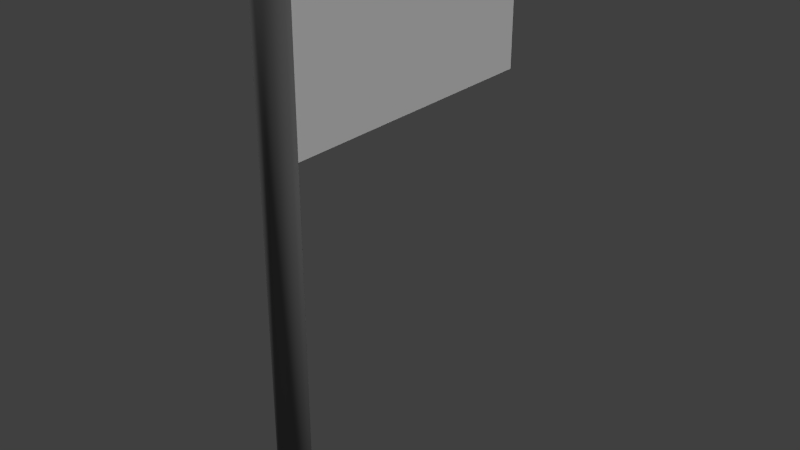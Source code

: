 # Source: Flag.blend  (saved by Blender 2.72.0; exported with 4.5.12 LTS)
import bpy
from mathutils import Matrix  # noqa: F401  (used for matrix-valued properties, if any)

bpy.ops.wm.read_factory_settings(use_empty=True)
scene = bpy.context.scene
scene.name = 'Scene'

# ---- collections
col_collection_1 = bpy.data.collections.new('Collection 1'); scene.collection.children.link(col_collection_1)

# ---- materials (node trees are filled in below, after node groups)
mat_flagmat = bpy.data.materials.new('FlagMat')
mat_flagmat.alpha_threshold = 0.0
mat_flagmat.use_transparent_shadow = False
mat_flagmat.diffuse_color = (1.0, 1.0, 1.0, 1.0)
mat_flagmat.roughness = 0.5
mat_flagmat.specular_intensity = 0.1864
mat_metal = bpy.data.materials.new('Metal')
mat_metal.alpha_threshold = 0.0
mat_metal.use_transparent_shadow = False
mat_metal.diffuse_color = (0.1902, 0.1902, 0.1902, 1.0)
mat_metal.specular_color = (1.0, 0.9964, 0.3541)
mat_metal.roughness = 0.5

# ---- material node trees

# ---- world
world_world = bpy.data.worlds.new('World'); scene.world = world_world
world_world.color = (0.05088, 0.05088, 0.05088)
world_world.use_sun_shadow = False
world_world.sun_shadow_jitter_overblur = 0.0
world_world.cycles.sampling_method = 'MANUAL'
world_world.cycles.sample_map_resolution = 256

# ---- lights
light_sun_001 = bpy.data.lights.new('Sun.001', 'SUN')
light_sun_001.transmission_factor = 0.0
light_sun_001.angle = 0.1993
light_sun_001.energy = 1.0
light_sun_001.shadow_buffer_clip_start = 0.5
light_sun_001.shadow_soft_size = 0.1
light_sun_001.shadow_cascade_max_distance = 1000.0
light_sun_001.cycles.use_multiple_importance_sampling = False
light_sun = bpy.data.lights.new('Sun', 'SUN')
light_sun.transmission_factor = 0.0
light_sun.angle = 0.1993
light_sun.energy = 1.0
light_sun.shadow_buffer_clip_start = 0.5
light_sun.shadow_soft_size = 0.1
light_sun.shadow_cascade_max_distance = 1000.0
light_sun.cycles.use_multiple_importance_sampling = False

# ---- meshes
me_cube_001 = bpy.data.meshes.new('Cube.001')
me_cube_001.from_pydata([(-1.0, -1.0, -1.0), (-1.0, 1.0, -1.0), (1.0, 1.0, -1.0), (1.0, -1.0, -1.0), (-1.0, -1.0, 1.0), (-1.0, 1.0, 1.0), (1.0, 1.0, 1.0), (1.0, -1.0, 1.0)], [], [(4, 5, 1, 0), (5, 6, 2, 1), (6, 7, 3, 2), (7, 4, 0, 3), (0, 1, 2, 3), (7, 6, 5, 4)])
_uv = me_cube_001.uv_layers.new(name='UVMap')
_uv.uv.foreach_set('vector', [-0.0007488, 1.0, 0.9993, 1.0, 0.9993, 6.703e-05, -0.0007488, 6.703e-05, 0.00625, -0.08631, 1.006, -0.08631, 1.006, -1.086, 0.00625, -1.086, 1.001, 1.0, 0.001298, 1.0, 0.001298, 6.7e-05, 1.001, 6.7e-05, 0.00625, -0.08631, -0.9937, -0.08631, -0.9937, -1.086, 0.00625, -1.086, 0.00625, -0.008653, 0.00625, 0.9913, 1.006, 0.9913, 1.006, -0.008653, 0.00625, -0.008653, 0.00625, 0.9913, -0.9937, 0.9913, -0.9937, -0.008653])
me_cube_001.materials.append(mat_flagmat)
me_cube_001.use_remesh_preserve_volume = False
me_cube_001.use_remesh_preserve_attributes = False
me_cube_001.use_mirror_vertex_groups = False
me_cube_001.update()
me_cylinder = bpy.data.meshes.new('Cylinder')
me_cylinder.from_pydata([(0.0, 0.1, -1.75), (0.0, 0.1, 1.75), (0.07071, 0.07071, -1.75), (0.07071, 0.07071, 1.75), (0.1, -4.371e-09, -1.75), (0.1, -4.371e-09, 1.75), (0.07071, -0.07071, -1.75), (0.07071, -0.07071, 1.75), (-8.742e-09, -0.1, -1.75), (-8.742e-09, -0.1, 1.75), (-0.07071, -0.07071, -1.75), (-0.07071, -0.07071, 1.75), (-0.1, 1.192e-09, -1.75), (-0.1, 1.192e-09, 1.75), (-0.07071, 0.07071, -1.75), (-0.07071, 0.07071, 1.75)], [], [(0, 1, 3, 2), (2, 3, 5, 4), (4, 5, 7, 6), (6, 7, 9, 8), (8, 9, 11, 10), (10, 11, 13, 12), (3, 1, 15, 13, 11, 9, 7, 5), (14, 15, 1, 0), (12, 13, 15, 14), (0, 2, 4, 6, 8, 10, 12, 14)])
me_cylinder.polygons.foreach_set('use_smooth', [1, 1, 1, 1, 1, 1, 0, 1, 1, 0])
_uv = me_cylinder.uv_layers.new(name='UVMap')
_uv.uv.foreach_set('vector', [0.9847, -0.1231, 0.5106, 1.125, 0.5066, 1.1, 0.9879, -0.1481, 0.9879, -0.1481, 0.5066, 1.1, 0.4979, 1.089, 0.9973, -0.1588, 0.9973, -0.1588, 0.4979, 1.089, 1.489, 1.098, 1.007, -0.1491, 0.006962, -0.1491, 0.489, 1.098, 0.4847, 1.123, 0.01056, -0.1245, 0.01056, -0.1245, 0.4847, 1.123, 0.4879, 1.148, 0.006594, -0.09953, 1.007, -0.09953, 1.488, 1.148, 1.497, 1.159, 0.9979, -0.08874, 0.5066, 1.1, 0.5106, 1.125, 0.507, 1.149, 0.4973, 1.159, 0.4879, 1.148, 0.4847, 1.123, 0.489, 1.098, 0.4979, 1.089, 0.989, -0.09848, 0.507, 1.149, 0.5106, 1.125, 0.9847, -0.1231, 0.9979, -0.08874, 1.497, 1.159, 0.507, 1.149, 0.989, -0.09848, 0.9847, -0.1231, 0.9879, -0.1481, 0.9973, -0.1588, 1.007, -0.1491, 1.011, -0.1245, 1.007, -0.09953, 0.9979, -0.08874, 0.989, -0.09848])
me_cylinder.materials.append(mat_metal)
me_cylinder.use_remesh_preserve_volume = False
me_cylinder.use_remesh_preserve_attributes = False
me_cylinder.use_mirror_vertex_groups = False
me_cylinder.update()

# ---- objects
ob_sun_001 = bpy.data.objects.new('Sun.001', light_sun_001)
ob_sun = bpy.data.objects.new('Sun', light_sun)
ob_cube = bpy.data.objects.new('Cube', me_cube_001)
ob_cylinder = bpy.data.objects.new('Cylinder', me_cylinder)

# ---- transforms, parenting, visibility, modifiers, constraints
ob_sun_001.location = (0.5309, 2.642, 1.166)
ob_sun_001.rotation_euler = (0.08741, -0.9639, -0.2594)
ob_sun_001.lineart.crease_threshold = 0.0
ob_sun.location = (0.5309, 2.642, 1.166)
ob_sun.rotation_euler = (-0.8433, -0.0, -0.9559)
ob_sun.lineart.crease_threshold = 0.0
ob_cube.location = (0.0, 1.033, 2.954)
ob_cube.scale = (0.025, 1.0, 0.5)
ob_cube.lineart.crease_threshold = 0.0
ob_cylinder.location = (0.0, 0.0, 1.75)
ob_cylinder.lineart.crease_threshold = 0.0

# ---- collection membership
col_collection_1.objects.link(ob_sun_001)
col_collection_1.objects.link(ob_sun)
col_collection_1.objects.link(ob_cube)
col_collection_1.objects.link(ob_cylinder)

# ---- scene / render settings (as saved in the file)
scene.frame_start = 1; scene.frame_end = 250; scene.frame_set(1)
scene.render.engine = 'BLENDER_EEVEE_NEXT'
scene.render.resolution_percentage = 50
scene.render.dither_intensity = 0.0
scene.cycles.use_denoising = False
scene.cycles.samples = 10
scene.cycles.sampling_pattern = 'TABULATED_SOBOL'
scene.cycles.light_sampling_threshold = 0.0
scene.cycles.use_adaptive_sampling = False
scene.cycles.use_light_tree = False
scene.cycles.blur_glossy = 0.0
scene.cycles.pixel_filter_type = 'GAUSSIAN'
scene.cycles.sample_clamp_indirect = 0.0
scene.view_settings.view_transform = 'Standard'
bpy.context.view_layer.update()

# ---- added for rendering (the .blend has no active camera): camera
cam_auto = bpy.data.cameras.new('AutoCamera')
cam_auto.lens = 50.0
cam_auto.sensor_width = 36.0
cam_auto.clip_end = 1000.0
ob_auto_camera = bpy.data.objects.new('AutoCamera', cam_auto)
scene.collection.objects.link(ob_auto_camera)
ob_auto_camera.location = (3.79662, -3.5896, 4.7873)
ob_auto_camera.rotation_euler = (1.09748, -7.21219e-08, 0.694738)
scene.camera = ob_auto_camera
bpy.context.view_layer.update()
